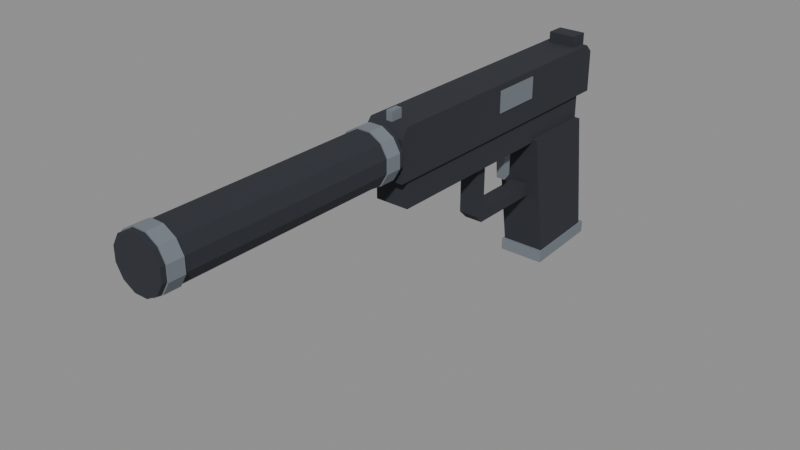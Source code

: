 # Source: pistol_silenced.blend  (saved by Blender 4.2.67; exported with 4.5.12 LTS)
import bpy
from mathutils import Matrix  # noqa: F401  (used for matrix-valued properties, if any)

bpy.ops.wm.read_factory_settings(use_empty=True)
scene = bpy.context.scene
scene.name = 'Scene'

# ---- images (referenced by path relative to the original .blend; pixels are not part of the script)
import os
ASSET_DIR = os.environ.get("B2B_ASSET_DIR", "")  # directory of the original .blend (textures are referenced by path, not embedded)
HERE = os.path.dirname(os.path.abspath(__file__))  # packed textures are extracted next to this script under _unpacked/

def load_image(name, relpath, width, height, colorspace="sRGB"):
    """Load a texture the original file referenced (path relative to the .blend, or extracted next to this script)."""
    p = next((c for c in (os.path.join(HERE, relpath), os.path.join(ASSET_DIR, relpath)) if relpath and os.path.exists(c)), "")
    if p:
        img = bpy.data.images.load(p, check_existing=True)
        img.name = name
    else:  # same state as the original file: an image datablock whose file is absent (Cycles renders it pink)
        img = bpy.data.images.new(name, width, height)
        img.source = "FILE"
        img.filepath = "//" + (relpath or name)
    img.colorspace_settings.name = colorspace
    return img
img_clean_hands_palette_256 = load_image('CLEAN_HANDS_Palette_256', '_unpacked/palette.94bfe88b.png', 256, 256, 'sRGB')

# ---- materials (node trees are filled in below, after node groups)
mat_palette = bpy.data.materials.new('Palette')
mat_palette.use_backface_culling = True

# ---- material node trees
mat_palette.use_nodes = True; mat_palette.node_tree.nodes.clear()
_N = mat_palette.node_tree.nodes; _L = mat_palette.node_tree.links
n0 = _N.new('ShaderNodeBsdfPrincipled'); n0.name = 'Principled BSDF'; n0.location = (10, 300)
n0.inputs[2].default_value = 1.0
n1 = _N.new('ShaderNodeOutputMaterial'); n1.name = 'Material Output'; n1.location = (300, 300)
n2 = _N.new('ShaderNodeTexImage'); n2.name = 'Image Texture'; n2.location = (0, 0)
n2.image = img_clean_hands_palette_256
n2.interpolation = 'Closest'
_L.new(n0.outputs[0], n1.inputs[0])
_L.new(n2.outputs[0], n0.inputs[0])
n1.is_active_output = True

# ---- meshes
me_pistol_silenced_mesh = bpy.data.meshes.new('pistol_silenced_mesh')
me_pistol_silenced_mesh.from_pydata([(-0.013, 0.055, 0.04), (-0.013, -0.135, 0.04), (-0.013, -0.135, 0.066), (-0.013, -0.13, 0.072), (-0.013, 0.05, 0.072), (-0.013, 0.055, 0.067), (0.013, 0.055, 0.04), (0.013, -0.135, 0.04), (0.013, -0.135, 0.066), (0.013, -0.13, 0.072), (0.013, 0.05, 0.072), (0.013, 0.055, 0.067), (0.0095, -0.045, 0.054), (0.0136, -0.045, 0.054), (0.0136, -0.012, 0.054), (0.0095, -0.012, 0.054), (0.0095, -0.045, 0.068), (0.0136, -0.045, 0.068), (0.0136, -0.012, 0.068), (0.0095, -0.012, 0.068), (-0.011, 0.045, 0.022), (-0.011, -0.128, 0.022), (-0.011, -0.128, 0.041), (-0.011, 0.045, 0.041), (0.011, 0.045, 0.022), (0.011, -0.128, 0.022), (0.011, -0.128, 0.041), (0.011, 0.045, 0.041), (-0.0145, 0.045, 0.024), (-0.0145, -0.005, 0.024), (-0.0145, 0.008, -0.06), (-0.0145, 0.055, -0.057), (0.0145, 0.045, 0.024), (0.0145, -0.005, 0.024), (0.0145, 0.008, -0.06), (0.0145, 0.055, -0.057), (-0.0155, 0.058, -0.056), (-0.0155, 0.006, -0.059), (-0.0155, 0.006, -0.067), (-0.0155, 0.058, -0.064), (0.0155, 0.058, -0.056), (0.0155, 0.006, -0.059), (0.0155, 0.006, -0.067), (0.0155, 0.058, -0.064), (-0.006, 0.004, -0.018), (-0.006, -0.05, -0.018), (-0.006, -0.056, -0.012), (-0.006, -0.056, 0.026), (-0.006, -0.048, 0.026), (-0.006, -0.048, -0.01), (-0.006, 0.004, -0.01), (0.006, 0.004, -0.018), (0.006, -0.05, -0.018), (0.006, -0.056, -0.012), (0.006, -0.056, 0.026), (0.006, -0.048, 0.026), (0.006, -0.048, -0.01), (0.006, 0.004, -0.01), (-0.003, -0.017, 0.026), (-0.003, -0.024, 0.026), (-0.003, -0.022, 0.0), (-0.003, -0.017, 0.002), (0.003, -0.017, 0.026), (0.003, -0.024, 0.026), (0.003, -0.022, 0.0), (0.003, -0.017, 0.002), (-0.009, 0.04, 0.07), (0.009, 0.04, 0.07), (0.009, 0.052, 0.07), (-0.009, 0.052, 0.07), (-0.009, 0.04, 0.079), (0.009, 0.04, 0.079), (0.009, 0.052, 0.079), (-0.009, 0.052, 0.079), (-0.002, -0.13, 0.07), (0.002, -0.13, 0.07), (0.002, -0.122, 0.07), (-0.002, -0.122, 0.07), (-0.002, -0.13, 0.078), (0.002, -0.13, 0.078), (0.002, -0.122, 0.078), (-0.002, -0.122, 0.078), (-0.003889, -0.128, 0.05311), (0.0, -0.128, 0.0515), (0.003889, -0.128, 0.05311), (0.0055, -0.128, 0.057), (0.003889, -0.128, 0.06089), (0.0, -0.128, 0.0625), (-0.003889, -0.128, 0.06089), (-0.0055, -0.128, 0.057), (-0.003889, -0.14, 0.05311), (0.0, -0.14, 0.0515), (0.003889, -0.14, 0.05311), (0.0055, -0.14, 0.057), (0.003889, -0.14, 0.06089), (0.0, -0.14, 0.0625), (-0.003889, -0.14, 0.06089), (-0.0055, -0.14, 0.057), (-0.01167, -0.138, 0.04533), (-0.004271, -0.138, 0.04106), (0.004271, -0.138, 0.04106), (0.01167, -0.138, 0.04533), (0.01594, -0.138, 0.05273), (0.01594, -0.138, 0.06127), (0.01167, -0.138, 0.06867), (0.004271, -0.138, 0.07294), (-0.004271, -0.138, 0.07294), (-0.01167, -0.138, 0.06867), (-0.01594, -0.138, 0.06127), (-0.01594, -0.138, 0.05273), (-0.01167, -0.3, 0.04533), (-0.004271, -0.3, 0.04106), (0.004271, -0.3, 0.04106), (0.01167, -0.3, 0.04533), (0.01594, -0.3, 0.05273), (0.01594, -0.3, 0.06127), (0.01167, -0.3, 0.06867), (0.004271, -0.3, 0.07294), (-0.004271, -0.3, 0.07294), (-0.01167, -0.3, 0.06867), (-0.01594, -0.3, 0.06127), (-0.01594, -0.3, 0.05273), (-0.01223, -0.141, 0.04477), (-0.004478, -0.141, 0.04029), (0.004478, -0.141, 0.04029), (0.01223, -0.141, 0.04477), (0.01671, -0.141, 0.05252), (0.01671, -0.141, 0.06148), (0.01223, -0.141, 0.06923), (0.004478, -0.141, 0.07371), (-0.004478, -0.141, 0.07371), (-0.01223, -0.141, 0.06923), (-0.01671, -0.141, 0.06148), (-0.01671, -0.141, 0.05252), (-0.01223, -0.151, 0.04477), (-0.004478, -0.151, 0.04029), (0.004478, -0.151, 0.04029), (0.01223, -0.151, 0.04477), (0.01671, -0.151, 0.05252), (0.01671, -0.151, 0.06148), (0.01223, -0.151, 0.06923), (0.004478, -0.151, 0.07371), (-0.004478, -0.151, 0.07371), (-0.01223, -0.151, 0.06923), (-0.01671, -0.151, 0.06148), (-0.01671, -0.151, 0.05252), (-0.01223, -0.287, 0.04477), (-0.004478, -0.287, 0.04029), (0.004478, -0.287, 0.04029), (0.01223, -0.287, 0.04477), (0.01671, -0.287, 0.05252), (0.01671, -0.287, 0.06148), (0.01223, -0.287, 0.06923), (0.004478, -0.287, 0.07371), (-0.004478, -0.287, 0.07371), (-0.01223, -0.287, 0.06923), (-0.01671, -0.287, 0.06148), (-0.01671, -0.287, 0.05252), (-0.01223, -0.297, 0.04477), (-0.004478, -0.297, 0.04029), (0.004478, -0.297, 0.04029), (0.01223, -0.297, 0.04477), (0.01671, -0.297, 0.05252), (0.01671, -0.297, 0.06148), (0.01223, -0.297, 0.06923), (0.004478, -0.297, 0.07371), (-0.004478, -0.297, 0.07371), (-0.01223, -0.297, 0.06923), (-0.01671, -0.297, 0.06148), (-0.01671, -0.297, 0.05252)], [], [(0, 6, 7, 1), (1, 7, 8, 2), (2, 8, 9, 3), (3, 9, 10, 4), (4, 10, 11, 5), (5, 11, 6, 0), (5, 0, 1, 2, 3, 4), (6, 11, 10, 9, 8, 7), (12, 13, 17, 16), (13, 14, 18, 17), (14, 15, 19, 18), (15, 12, 16, 19), (15, 14, 13, 12), (16, 17, 18, 19), (20, 24, 25, 21), (21, 25, 26, 22), (22, 26, 27, 23), (23, 27, 24, 20), (23, 20, 21, 22), (24, 27, 26, 25), (28, 29, 33, 32), (29, 30, 34, 33), (30, 31, 35, 34), (31, 28, 32, 35), (31, 30, 29, 28), (32, 33, 34, 35), (36, 37, 41, 40), (37, 38, 42, 41), (38, 39, 43, 42), (39, 36, 40, 43), (39, 38, 37, 36), (40, 41, 42, 43), (44, 51, 52, 45), (45, 52, 53, 46), (46, 53, 54, 47), (47, 54, 55, 48), (48, 55, 56, 49), (49, 56, 57, 50), (50, 57, 51, 44), (50, 44, 45, 46, 47, 48, 49), (51, 57, 56, 55, 54, 53, 52), (58, 59, 63, 62), (59, 60, 64, 63), (60, 61, 65, 64), (61, 58, 62, 65), (61, 60, 59, 58), (62, 63, 64, 65), (66, 67, 71, 70), (67, 68, 72, 71), (68, 69, 73, 72), (69, 66, 70, 73), (69, 68, 67, 66), (70, 71, 72, 73), (74, 75, 79, 78), (75, 76, 80, 79), (76, 77, 81, 80), (77, 74, 78, 81), (77, 76, 75, 74), (78, 79, 80, 81), (82, 83, 91, 90), (83, 84, 92, 91), (84, 85, 93, 92), (85, 86, 94, 93), (86, 87, 95, 94), (87, 88, 96, 95), (88, 89, 97, 96), (89, 82, 90, 97), (89, 88, 87, 86, 85, 84, 83, 82), (90, 91, 92, 93, 94, 95, 96, 97), (98, 99, 111, 110), (99, 100, 112, 111), (100, 101, 113, 112), (101, 102, 114, 113), (102, 103, 115, 114), (103, 104, 116, 115), (104, 105, 117, 116), (105, 106, 118, 117), (106, 107, 119, 118), (107, 108, 120, 119), (108, 109, 121, 120), (109, 98, 110, 121), (109, 108, 107, 106, 105, 104, 103, 102, 101, 100, 99, 98), (110, 111, 112, 113, 114, 115, 116, 117, 118, 119, 120, 121), (122, 123, 135, 134), (123, 124, 136, 135), (124, 125, 137, 136), (125, 126, 138, 137), (126, 127, 139, 138), (127, 128, 140, 139), (128, 129, 141, 140), (129, 130, 142, 141), (130, 131, 143, 142), (131, 132, 144, 143), (132, 133, 145, 144), (133, 122, 134, 145), (133, 132, 131, 130, 129, 128, 127, 126, 125, 124, 123, 122), (134, 135, 136, 137, 138, 139, 140, 141, 142, 143, 144, 145), (146, 147, 159, 158), (147, 148, 160, 159), (148, 149, 161, 160), (149, 150, 162, 161), (150, 151, 163, 162), (151, 152, 164, 163), (152, 153, 165, 164), (153, 154, 166, 165), (154, 155, 167, 166), (155, 156, 168, 167), (156, 157, 169, 168), (157, 146, 158, 169), (157, 156, 155, 154, 153, 152, 151, 150, 149, 148, 147, 146), (158, 159, 160, 161, 162, 163, 164, 165, 166, 167, 168, 169)])
_uv = me_pistol_silenced_mesh.uv_layers.new(name='PaletteUV')
_uv.uv.foreach_set('vector', [0.125, 0.875, 0.125, 0.875, 0.125, 0.875, 0.125, 0.875, 0.125, 0.875, 0.125, 0.875, 0.125, 0.875, 0.125, 0.875, 0.125, 0.875, 0.125, 0.875, 0.125, 0.875, 0.125, 0.875, 0.125, 0.875, 0.125, 0.875, 0.125, 0.875, 0.125, 0.875, 0.125, 0.875, 0.125, 0.875, 0.125, 0.875, 0.125, 0.875, 0.125, 0.875, 0.125, 0.875, 0.125, 0.875, 0.125, 0.875, 0.125, 0.875, 0.125, 0.875, 0.125, 0.875, 0.125, 0.875, 0.125, 0.875, 0.125, 0.875, 0.125, 0.875, 0.125, 0.875, 0.125, 0.875, 0.125, 0.875, 0.125, 0.875, 0.125, 0.875, 0.875, 0.125, 0.875, 0.125, 0.875, 0.125, 0.875, 0.125, 0.875, 0.125, 0.875, 0.125, 0.875, 0.125, 0.875, 0.125, 0.875, 0.125, 0.875, 0.125, 0.875, 0.125, 0.875, 0.125, 0.875, 0.125, 0.875, 0.125, 0.875, 0.125, 0.875, 0.125, 0.875, 0.125, 0.875, 0.125, 0.875, 0.125, 0.875, 0.125, 0.875, 0.125, 0.875, 0.125, 0.875, 0.125, 0.875, 0.125, 0.125, 0.875, 0.125, 0.875, 0.125, 0.875, 0.125, 0.875, 0.125, 0.875, 0.125, 0.875, 0.125, 0.875, 0.125, 0.875, 0.125, 0.875, 0.125, 0.875, 0.125, 0.875, 0.125, 0.875, 0.125, 0.875, 0.125, 0.875, 0.125, 0.875, 0.125, 0.875, 0.125, 0.875, 0.125, 0.875, 0.125, 0.875, 0.125, 0.875, 0.125, 0.875, 0.125, 0.875, 0.125, 0.875, 0.125, 0.875, 0.125, 0.875, 0.125, 0.875, 0.125, 0.875, 0.125, 0.875, 0.125, 0.875, 0.125, 0.875, 0.125, 0.875, 0.125, 0.875, 0.125, 0.875, 0.125, 0.875, 0.125, 0.875, 0.125, 0.875, 0.125, 0.875, 0.125, 0.875, 0.125, 0.875, 0.125, 0.875, 0.125, 0.875, 0.125, 0.875, 0.125, 0.875, 0.125, 0.875, 0.125, 0.875, 0.125, 0.875, 0.125, 0.875, 0.125, 0.875, 0.875, 0.125, 0.875, 0.125, 0.875, 0.125, 0.875, 0.125, 0.875, 0.125, 0.875, 0.125, 0.875, 0.125, 0.875, 0.125, 0.875, 0.125, 0.875, 0.125, 0.875, 0.125, 0.875, 0.125, 0.875, 0.125, 0.875, 0.125, 0.875, 0.125, 0.875, 0.125, 0.875, 0.125, 0.875, 0.125, 0.875, 0.125, 0.875, 0.125, 0.875, 0.125, 0.875, 0.125, 0.875, 0.125, 0.875, 0.125, 0.125, 0.875, 0.125, 0.875, 0.125, 0.875, 0.125, 0.875, 0.125, 0.875, 0.125, 0.875, 0.125, 0.875, 0.125, 0.875, 0.125, 0.875, 0.125, 0.875, 0.125, 0.875, 0.125, 0.875, 0.125, 0.875, 0.125, 0.875, 0.125, 0.875, 0.125, 0.875, 0.125, 0.875, 0.125, 0.875, 0.125, 0.875, 0.125, 0.875, 0.125, 0.875, 0.125, 0.875, 0.125, 0.875, 0.125, 0.875, 0.125, 0.875, 0.125, 0.875, 0.125, 0.875, 0.125, 0.875, 0.125, 0.875, 0.125, 0.875, 0.125, 0.875, 0.125, 0.875, 0.125, 0.875, 0.125, 0.875, 0.125, 0.875, 0.125, 0.875, 0.125, 0.875, 0.125, 0.875, 0.125, 0.875, 0.125, 0.875, 0.125, 0.875, 0.125, 0.875, 0.875, 0.125, 0.875, 0.125, 0.875, 0.125, 0.875, 0.125, 0.875, 0.125, 0.875, 0.125, 0.875, 0.125, 0.875, 0.125, 0.875, 0.125, 0.875, 0.125, 0.875, 0.125, 0.875, 0.125, 0.875, 0.125, 0.875, 0.125, 0.875, 0.125, 0.875, 0.125, 0.875, 0.125, 0.875, 0.125, 0.875, 0.125, 0.875, 0.125, 0.875, 0.125, 0.875, 0.125, 0.875, 0.125, 0.875, 0.125, 0.125, 0.875, 0.125, 0.875, 0.125, 0.875, 0.125, 0.875, 0.125, 0.875, 0.125, 0.875, 0.125, 0.875, 0.125, 0.875, 0.125, 0.875, 0.125, 0.875, 0.125, 0.875, 0.125, 0.875, 0.125, 0.875, 0.125, 0.875, 0.125, 0.875, 0.125, 0.875, 0.125, 0.875, 0.125, 0.875, 0.125, 0.875, 0.125, 0.875, 0.125, 0.875, 0.125, 0.875, 0.125, 0.875, 0.125, 0.875, 0.875, 0.125, 0.875, 0.125, 0.875, 0.125, 0.875, 0.125, 0.875, 0.125, 0.875, 0.125, 0.875, 0.125, 0.875, 0.125, 0.875, 0.125, 0.875, 0.125, 0.875, 0.125, 0.875, 0.125, 0.875, 0.125, 0.875, 0.125, 0.875, 0.125, 0.875, 0.125, 0.875, 0.125, 0.875, 0.125, 0.875, 0.125, 0.875, 0.125, 0.875, 0.125, 0.875, 0.125, 0.875, 0.125, 0.875, 0.125, 0.875, 0.125, 0.875, 0.125, 0.875, 0.125, 0.875, 0.125, 0.875, 0.125, 0.875, 0.125, 0.875, 0.125, 0.875, 0.125, 0.875, 0.125, 0.875, 0.125, 0.875, 0.125, 0.875, 0.125, 0.875, 0.125, 0.875, 0.125, 0.875, 0.125, 0.875, 0.125, 0.875, 0.125, 0.875, 0.125, 0.875, 0.125, 0.875, 0.125, 0.875, 0.125, 0.875, 0.125, 0.875, 0.125, 0.875, 0.125, 0.875, 0.125, 0.875, 0.125, 0.875, 0.125, 0.875, 0.125, 0.875, 0.125, 0.875, 0.125, 0.875, 0.125, 0.875, 0.125, 0.875, 0.125, 0.875, 0.125, 0.875, 0.125, 0.875, 0.125, 0.875, 0.125, 0.875, 0.125, 0.875, 0.125, 0.875, 0.125, 0.875, 0.125, 0.875, 0.125, 0.875, 0.125, 0.875, 0.125, 0.875, 0.125, 0.875, 0.125, 0.875, 0.125, 0.875, 0.125, 0.125, 0.875, 0.125, 0.875, 0.125, 0.875, 0.125, 0.875, 0.125, 0.875, 0.125, 0.875, 0.125, 0.875, 0.125, 0.875, 0.125, 0.875, 0.125, 0.875, 0.125, 0.875, 0.125, 0.875, 0.125, 0.875, 0.125, 0.875, 0.125, 0.875, 0.125, 0.875, 0.125, 0.875, 0.125, 0.875, 0.125, 0.875, 0.125, 0.875, 0.125, 0.875, 0.125, 0.875, 0.125, 0.875, 0.125, 0.875, 0.125, 0.875, 0.125, 0.875, 0.125, 0.875, 0.125, 0.875, 0.125, 0.875, 0.125, 0.875, 0.125, 0.875, 0.125, 0.875, 0.125, 0.875, 0.125, 0.875, 0.125, 0.875, 0.125, 0.875, 0.125, 0.875, 0.125, 0.875, 0.125, 0.875, 0.125, 0.875, 0.125, 0.875, 0.125, 0.875, 0.125, 0.875, 0.125, 0.875, 0.125, 0.875, 0.125, 0.875, 0.125, 0.875, 0.125, 0.875, 0.125, 0.875, 0.125, 0.875, 0.125, 0.875, 0.125, 0.875, 0.125, 0.875, 0.125, 0.875, 0.125, 0.875, 0.125, 0.875, 0.125, 0.875, 0.125, 0.875, 0.125, 0.875, 0.125, 0.875, 0.125, 0.875, 0.125, 0.875, 0.125, 0.875, 0.125, 0.875, 0.125, 0.875, 0.125, 0.875, 0.125, 0.875, 0.125, 0.875, 0.125, 0.875, 0.125, 0.875, 0.125, 0.875, 0.125, 0.875, 0.875, 0.125, 0.875, 0.125, 0.875, 0.125, 0.875, 0.125, 0.875, 0.125, 0.875, 0.125, 0.875, 0.125, 0.875, 0.125, 0.875, 0.125, 0.875, 0.125, 0.875, 0.125, 0.875, 0.125, 0.875, 0.125, 0.875, 0.125, 0.875, 0.125, 0.875, 0.125, 0.875, 0.125, 0.875, 0.125, 0.875, 0.125, 0.875, 0.125, 0.875, 0.125, 0.875, 0.125, 0.875, 0.125, 0.875, 0.125, 0.875, 0.125, 0.875, 0.125, 0.875, 0.125, 0.875, 0.125, 0.875, 0.125, 0.875, 0.125, 0.875, 0.125, 0.875, 0.125, 0.875, 0.125, 0.875, 0.125, 0.875, 0.125, 0.875, 0.125, 0.875, 0.125, 0.875, 0.125, 0.875, 0.125, 0.875, 0.125, 0.875, 0.125, 0.875, 0.125, 0.875, 0.125, 0.875, 0.125, 0.875, 0.125, 0.875, 0.125, 0.875, 0.125, 0.875, 0.125, 0.875, 0.125, 0.875, 0.125, 0.875, 0.125, 0.875, 0.125, 0.875, 0.125, 0.875, 0.125, 0.875, 0.125, 0.875, 0.125, 0.875, 0.125, 0.875, 0.125, 0.875, 0.125, 0.875, 0.125, 0.875, 0.125, 0.875, 0.125, 0.875, 0.125, 0.875, 0.125, 0.875, 0.125, 0.875, 0.125, 0.875, 0.125, 0.875, 0.125, 0.875, 0.125, 0.875, 0.125, 0.875, 0.125, 0.875, 0.125, 0.875, 0.125, 0.875, 0.125, 0.875, 0.125, 0.875, 0.125, 0.875, 0.125, 0.875, 0.125, 0.875, 0.125, 0.875, 0.125, 0.875, 0.125, 0.875, 0.125, 0.875, 0.125, 0.875, 0.125, 0.875, 0.125, 0.875, 0.125, 0.875, 0.125, 0.875, 0.125, 0.875, 0.125, 0.875, 0.125, 0.875, 0.125, 0.875, 0.125, 0.875, 0.125, 0.875, 0.125, 0.875, 0.125, 0.875, 0.125, 0.875, 0.125, 0.875, 0.125, 0.875, 0.125, 0.875, 0.125, 0.875, 0.125, 0.875, 0.125, 0.875, 0.125, 0.875, 0.125, 0.875, 0.125, 0.875, 0.125, 0.875, 0.125, 0.875, 0.125, 0.875, 0.125, 0.875, 0.125, 0.875, 0.125, 0.875, 0.125, 0.875, 0.125, 0.875, 0.125, 0.875, 0.125, 0.875, 0.125, 0.875, 0.125, 0.875, 0.125, 0.875, 0.125, 0.875, 0.125, 0.875, 0.125, 0.875, 0.125, 0.875, 0.125, 0.875, 0.125, 0.875, 0.125, 0.875, 0.125, 0.875, 0.125, 0.875, 0.125, 0.875, 0.125, 0.875, 0.125, 0.875, 0.125, 0.875, 0.125, 0.875, 0.125, 0.875, 0.125, 0.875, 0.125, 0.875, 0.125, 0.875, 0.125, 0.875, 0.125, 0.875, 0.125, 0.875, 0.125, 0.875, 0.125, 0.875, 0.125, 0.875, 0.125, 0.875, 0.125])
me_pistol_silenced_mesh.materials.append(mat_palette)
me_pistol_silenced_mesh.update()

# ---- objects
ob_pistol_silenced = bpy.data.objects.new('pistol_silenced', None)
ob_pistol_silenced_mesh = bpy.data.objects.new('pistol_silenced_mesh', me_pistol_silenced_mesh)
ob_grip_r = bpy.data.objects.new('GRIP_R', None)
ob_grip_l = bpy.data.objects.new('GRIP_L', None)
ob_muzzle = bpy.data.objects.new('MUZZLE', None)

# ---- transforms, parenting, visibility, modifiers, constraints
ob_pistol_silenced.location = (0.0, 0.0, 0.0)
ob_pistol_silenced_mesh.parent = ob_pistol_silenced
ob_pistol_silenced_mesh.location = (0.0, 0.0, 0.0)
ob_grip_r.parent = ob_pistol_silenced
ob_grip_r.location = (0.0, 0.0, 0.0)
ob_grip_r.empty_display_size = 0.03
ob_grip_l.parent = ob_pistol_silenced
ob_grip_l.location = (-0.035, 0.01, -0.01)
ob_grip_l.empty_display_size = 0.03
ob_muzzle.parent = ob_pistol_silenced
ob_muzzle.location = (0.0, -0.3, 0.057)
ob_muzzle.empty_display_size = 0.03

# ---- collection membership
scene.collection.objects.link(ob_pistol_silenced)
scene.collection.objects.link(ob_pistol_silenced_mesh)
scene.collection.objects.link(ob_grip_r)
scene.collection.objects.link(ob_grip_l)
scene.collection.objects.link(ob_muzzle)

# ---- scene / render settings (as saved in the file)
scene.frame_start = 1; scene.frame_end = 250; scene.frame_set(1)
scene.render.engine = 'BLENDER_EEVEE_NEXT'
bpy.context.view_layer.update()

# ---- added for rendering (the .blend has no active camera and no usable light): camera, sun + grey world if the file has none
cam_auto = bpy.data.cameras.new('AutoCamera')
cam_auto.lens = 50.0
cam_auto.sensor_width = 36.0
cam_auto.clip_end = 1000.0
ob_auto_camera = bpy.data.objects.new('AutoCamera', cam_auto)
scene.collection.objects.link(ob_auto_camera)
ob_auto_camera.location = (0.35905, -0.55186, 0.29324)
ob_auto_camera.rotation_euler = (1.09748, -7.21219e-08, 0.694738)
scene.camera = ob_auto_camera
light_auto_sun = bpy.data.lights.new('AutoSun', 'SUN')
light_auto_sun.energy = 3.0
light_auto_sun.angle = 0.0523599
ob_auto_sun = bpy.data.objects.new('AutoSun', light_auto_sun)
scene.collection.objects.link(ob_auto_sun)
ob_auto_sun.rotation_euler = (0.872665, 0.174533, 0.523599)
if scene.world is None:
    world_auto = bpy.data.worlds.new('AutoWorld')
    world_auto.color = (0.3, 0.3, 0.3)
    scene.world = world_auto
bpy.context.view_layer.update()
